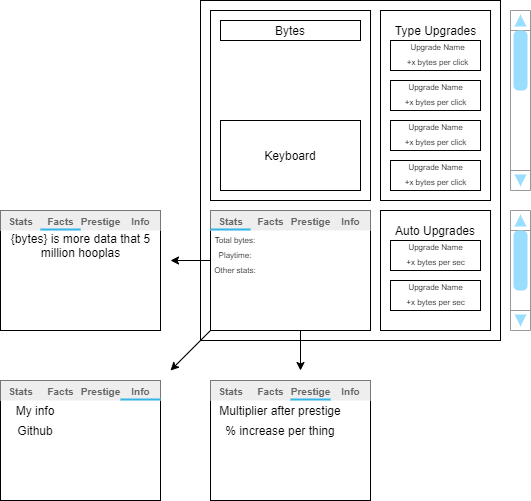

The diagram above was exported from draw.io. Its source (the exported page's mxGraphModel, read from the mxfile embedded in the PNG):
<mxGraphModel dx="593" dy="281" grid="1" gridSize="10" guides="1" tooltips="1" connect="1" arrows="1" fold="1" page="1" pageScale="1" pageWidth="850" pageHeight="1100" math="0" shadow="0">
  <root>
    <mxCell id="0" />
    <mxCell id="1" parent="0" />
    <mxCell id="S-jCcW8GzAivdMoPbjyL-71" value="" style="rounded=0;whiteSpace=wrap;html=1;" vertex="1" parent="1">
      <mxGeometry x="60" y="600" width="160" height="120" as="geometry" />
    </mxCell>
    <mxCell id="S-jCcW8GzAivdMoPbjyL-64" value="" style="rounded=0;whiteSpace=wrap;html=1;" vertex="1" parent="1">
      <mxGeometry x="270" y="600" width="160" height="120" as="geometry" />
    </mxCell>
    <mxCell id="S-jCcW8GzAivdMoPbjyL-1" value="" style="rounded=0;whiteSpace=wrap;html=1;" vertex="1" parent="1">
      <mxGeometry x="260" y="220" width="300" height="340" as="geometry" />
    </mxCell>
    <mxCell id="S-jCcW8GzAivdMoPbjyL-2" value="" style="rounded=0;whiteSpace=wrap;html=1;" vertex="1" parent="1">
      <mxGeometry x="270" y="230" width="160" height="190" as="geometry" />
    </mxCell>
    <mxCell id="S-jCcW8GzAivdMoPbjyL-3" value="" style="rounded=0;whiteSpace=wrap;html=1;" vertex="1" parent="1">
      <mxGeometry x="280" y="340" width="140" height="70" as="geometry" />
    </mxCell>
    <mxCell id="S-jCcW8GzAivdMoPbjyL-4" value="Keyboard" style="text;html=1;strokeColor=none;fillColor=none;align=center;verticalAlign=middle;whiteSpace=wrap;rounded=0;" vertex="1" parent="1">
      <mxGeometry x="330" y="365" width="40" height="20" as="geometry" />
    </mxCell>
    <mxCell id="S-jCcW8GzAivdMoPbjyL-5" value="" style="rounded=0;whiteSpace=wrap;html=1;" vertex="1" parent="1">
      <mxGeometry x="280" y="240" width="140" height="20" as="geometry" />
    </mxCell>
    <mxCell id="S-jCcW8GzAivdMoPbjyL-6" value="Bytes" style="text;html=1;strokeColor=none;fillColor=none;align=center;verticalAlign=middle;whiteSpace=wrap;rounded=0;" vertex="1" parent="1">
      <mxGeometry x="330" y="240" width="40" height="20" as="geometry" />
    </mxCell>
    <mxCell id="S-jCcW8GzAivdMoPbjyL-7" value="" style="rounded=0;whiteSpace=wrap;html=1;" vertex="1" parent="1">
      <mxGeometry x="440" y="230" width="110" height="190" as="geometry" />
    </mxCell>
    <mxCell id="S-jCcW8GzAivdMoPbjyL-8" value="Type Upgrades" style="text;html=1;strokeColor=none;fillColor=none;align=center;verticalAlign=middle;whiteSpace=wrap;rounded=0;" vertex="1" parent="1">
      <mxGeometry x="452.5" y="240" width="85" height="20" as="geometry" />
    </mxCell>
    <mxCell id="S-jCcW8GzAivdMoPbjyL-9" value="" style="rounded=0;whiteSpace=wrap;html=1;" vertex="1" parent="1">
      <mxGeometry x="450" y="260" width="90" height="30" as="geometry" />
    </mxCell>
    <mxCell id="S-jCcW8GzAivdMoPbjyL-10" value="" style="rounded=0;whiteSpace=wrap;html=1;" vertex="1" parent="1">
      <mxGeometry x="450" y="300" width="90" height="30" as="geometry" />
    </mxCell>
    <mxCell id="S-jCcW8GzAivdMoPbjyL-11" value="" style="rounded=0;whiteSpace=wrap;html=1;" vertex="1" parent="1">
      <mxGeometry x="450" y="340" width="90" height="30" as="geometry" />
    </mxCell>
    <mxCell id="S-jCcW8GzAivdMoPbjyL-12" value="" style="rounded=0;whiteSpace=wrap;html=1;" vertex="1" parent="1">
      <mxGeometry x="450" y="380" width="90" height="30" as="geometry" />
    </mxCell>
    <mxCell id="S-jCcW8GzAivdMoPbjyL-13" value="&lt;font style=&quot;font-size: 8px&quot;&gt;Upgrade Name&lt;/font&gt;" style="text;html=1;strokeColor=none;fillColor=none;align=center;verticalAlign=middle;whiteSpace=wrap;rounded=0;" vertex="1" parent="1">
      <mxGeometry x="465" y="260" width="65" height="10" as="geometry" />
    </mxCell>
    <mxCell id="S-jCcW8GzAivdMoPbjyL-14" value="&lt;span style=&quot;font-size: 8px&quot;&gt;+x bytes per click&lt;/span&gt;" style="text;html=1;strokeColor=none;fillColor=none;align=center;verticalAlign=middle;whiteSpace=wrap;rounded=0;" vertex="1" parent="1">
      <mxGeometry x="460" y="280" width="75" as="geometry" />
    </mxCell>
    <mxCell id="S-jCcW8GzAivdMoPbjyL-15" value="&lt;font style=&quot;font-size: 8px&quot;&gt;Upgrade Name&lt;/font&gt;" style="text;html=1;strokeColor=none;fillColor=none;align=center;verticalAlign=middle;whiteSpace=wrap;rounded=0;" vertex="1" parent="1">
      <mxGeometry x="462.5" y="300" width="65" height="10" as="geometry" />
    </mxCell>
    <mxCell id="S-jCcW8GzAivdMoPbjyL-16" value="&lt;span style=&quot;font-size: 8px&quot;&gt;+x bytes per click&lt;/span&gt;" style="text;html=1;strokeColor=none;fillColor=none;align=center;verticalAlign=middle;whiteSpace=wrap;rounded=0;" vertex="1" parent="1">
      <mxGeometry x="457.5" y="320" width="75" as="geometry" />
    </mxCell>
    <mxCell id="S-jCcW8GzAivdMoPbjyL-17" value="&lt;font style=&quot;font-size: 8px&quot;&gt;Upgrade Name&lt;/font&gt;" style="text;html=1;strokeColor=none;fillColor=none;align=center;verticalAlign=middle;whiteSpace=wrap;rounded=0;" vertex="1" parent="1">
      <mxGeometry x="462.5" y="340" width="65" height="10" as="geometry" />
    </mxCell>
    <mxCell id="S-jCcW8GzAivdMoPbjyL-18" value="&lt;span style=&quot;font-size: 8px&quot;&gt;+x bytes per click&lt;/span&gt;" style="text;html=1;strokeColor=none;fillColor=none;align=center;verticalAlign=middle;whiteSpace=wrap;rounded=0;" vertex="1" parent="1">
      <mxGeometry x="457.5" y="360" width="75" as="geometry" />
    </mxCell>
    <mxCell id="S-jCcW8GzAivdMoPbjyL-19" value="&lt;font style=&quot;font-size: 8px&quot;&gt;Upgrade Name&lt;/font&gt;" style="text;html=1;strokeColor=none;fillColor=none;align=center;verticalAlign=middle;whiteSpace=wrap;rounded=0;" vertex="1" parent="1">
      <mxGeometry x="462.5" y="380" width="65" height="10" as="geometry" />
    </mxCell>
    <mxCell id="S-jCcW8GzAivdMoPbjyL-20" value="&lt;span style=&quot;font-size: 8px&quot;&gt;+x bytes per click&lt;/span&gt;" style="text;html=1;strokeColor=none;fillColor=none;align=center;verticalAlign=middle;whiteSpace=wrap;rounded=0;" vertex="1" parent="1">
      <mxGeometry x="457.5" y="400" width="75" as="geometry" />
    </mxCell>
    <mxCell id="S-jCcW8GzAivdMoPbjyL-21" value="" style="rounded=0;whiteSpace=wrap;html=1;" vertex="1" parent="1">
      <mxGeometry x="440" y="430" width="110" height="120" as="geometry" />
    </mxCell>
    <mxCell id="S-jCcW8GzAivdMoPbjyL-22" value="Auto Upgrades" style="text;html=1;strokeColor=none;fillColor=none;align=center;verticalAlign=middle;whiteSpace=wrap;rounded=0;" vertex="1" parent="1">
      <mxGeometry x="450" y="440" width="90" height="20" as="geometry" />
    </mxCell>
    <mxCell id="S-jCcW8GzAivdMoPbjyL-24" value="" style="rounded=0;whiteSpace=wrap;html=1;" vertex="1" parent="1">
      <mxGeometry x="450" y="460" width="90" height="30" as="geometry" />
    </mxCell>
    <mxCell id="S-jCcW8GzAivdMoPbjyL-25" value="&lt;font style=&quot;font-size: 8px&quot;&gt;Upgrade Name&lt;/font&gt;" style="text;html=1;strokeColor=none;fillColor=none;align=center;verticalAlign=middle;whiteSpace=wrap;rounded=0;" vertex="1" parent="1">
      <mxGeometry x="462.5" y="460" width="65" height="10" as="geometry" />
    </mxCell>
    <mxCell id="S-jCcW8GzAivdMoPbjyL-26" value="&lt;span style=&quot;font-size: 8px&quot;&gt;+x bytes per sec&lt;/span&gt;" style="text;html=1;strokeColor=none;fillColor=none;align=center;verticalAlign=middle;whiteSpace=wrap;rounded=0;" vertex="1" parent="1">
      <mxGeometry x="457.5" y="480" width="75" as="geometry" />
    </mxCell>
    <mxCell id="S-jCcW8GzAivdMoPbjyL-27" value="" style="rounded=0;whiteSpace=wrap;html=1;" vertex="1" parent="1">
      <mxGeometry x="450" y="500" width="90" height="30" as="geometry" />
    </mxCell>
    <mxCell id="S-jCcW8GzAivdMoPbjyL-28" value="&lt;font style=&quot;font-size: 8px&quot;&gt;Upgrade Name&lt;/font&gt;" style="text;html=1;strokeColor=none;fillColor=none;align=center;verticalAlign=middle;whiteSpace=wrap;rounded=0;" vertex="1" parent="1">
      <mxGeometry x="462.5" y="500" width="65" height="10" as="geometry" />
    </mxCell>
    <mxCell id="S-jCcW8GzAivdMoPbjyL-29" value="&lt;span style=&quot;font-size: 8px&quot;&gt;+x bytes per sec&lt;/span&gt;" style="text;html=1;strokeColor=none;fillColor=none;align=center;verticalAlign=middle;whiteSpace=wrap;rounded=0;" vertex="1" parent="1">
      <mxGeometry x="457.5" y="520" width="75" as="geometry" />
    </mxCell>
    <mxCell id="S-jCcW8GzAivdMoPbjyL-30" value="" style="rounded=0;whiteSpace=wrap;html=1;" vertex="1" parent="1">
      <mxGeometry x="270" y="430" width="160" height="120" as="geometry" />
    </mxCell>
    <mxCell id="S-jCcW8GzAivdMoPbjyL-33" value="" style="strokeWidth=1;html=1;shadow=0;dashed=0;shape=mxgraph.android.rrect;rSize=0;fillColor=#eeeeee;strokeColor=none;" vertex="1" parent="1">
      <mxGeometry x="270" y="430" width="160" height="20" as="geometry" />
    </mxCell>
    <mxCell id="S-jCcW8GzAivdMoPbjyL-34" value="&lt;font style=&quot;font-size: 10px&quot;&gt;Stats&lt;/font&gt;" style="strokeWidth=1;html=1;shadow=0;dashed=0;shape=mxgraph.android.anchor;fontStyle=1;fontColor=#666666;" vertex="1" parent="S-jCcW8GzAivdMoPbjyL-33">
      <mxGeometry width="40" height="20" as="geometry" />
    </mxCell>
    <mxCell id="S-jCcW8GzAivdMoPbjyL-35" value="&lt;font style=&quot;font-size: 10px&quot;&gt;Facts&lt;/font&gt;" style="strokeWidth=1;html=1;shadow=0;dashed=0;shape=mxgraph.android.rrect;rSize=0;fontStyle=1;fillColor=none;strokeColor=none;fontColor=#666666;" vertex="1" parent="S-jCcW8GzAivdMoPbjyL-33">
      <mxGeometry x="40" width="40" height="20" as="geometry" />
    </mxCell>
    <mxCell id="S-jCcW8GzAivdMoPbjyL-36" value="" style="strokeWidth=1;html=1;shadow=0;dashed=0;shape=mxgraph.android.rrect;rSize=0;fillColor=#33b5e5;strokeColor=none;" vertex="1" parent="S-jCcW8GzAivdMoPbjyL-35">
      <mxGeometry x="-40" y="18" width="40" height="2" as="geometry" />
    </mxCell>
    <mxCell id="S-jCcW8GzAivdMoPbjyL-37" value="&lt;font style=&quot;font-size: 10px&quot;&gt;Prestige&lt;br&gt;&lt;/font&gt;" style="strokeWidth=1;html=1;shadow=0;dashed=0;shape=mxgraph.android.anchor;fontStyle=1;fontColor=#666666;" vertex="1" parent="S-jCcW8GzAivdMoPbjyL-33">
      <mxGeometry x="80" width="40" height="20" as="geometry" />
    </mxCell>
    <mxCell id="S-jCcW8GzAivdMoPbjyL-38" value="&lt;font style=&quot;font-size: 10px&quot;&gt;Info&lt;br&gt;&lt;/font&gt;" style="strokeWidth=1;html=1;shadow=0;dashed=0;shape=mxgraph.android.anchor;fontStyle=1;fontColor=#666666;" vertex="1" parent="S-jCcW8GzAivdMoPbjyL-33">
      <mxGeometry x="120" width="40" height="20" as="geometry" />
    </mxCell>
    <mxCell id="S-jCcW8GzAivdMoPbjyL-42" value="&lt;font style=&quot;font-size: 8px&quot;&gt;Total bytes:&lt;/font&gt;" style="text;html=1;strokeColor=none;fillColor=none;align=center;verticalAlign=middle;whiteSpace=wrap;rounded=0;" vertex="1" parent="1">
      <mxGeometry x="270" y="450" width="50" height="15" as="geometry" />
    </mxCell>
    <mxCell id="S-jCcW8GzAivdMoPbjyL-43" value="&lt;font style=&quot;font-size: 8px&quot;&gt;Playtime:&lt;/font&gt;" style="text;html=1;strokeColor=none;fillColor=none;align=center;verticalAlign=middle;whiteSpace=wrap;rounded=0;" vertex="1" parent="1">
      <mxGeometry x="270" y="465" width="50" height="15" as="geometry" />
    </mxCell>
    <mxCell id="S-jCcW8GzAivdMoPbjyL-44" value="&lt;span style=&quot;font-size: 8px&quot;&gt;Other stats:&lt;/span&gt;" style="text;html=1;strokeColor=none;fillColor=none;align=center;verticalAlign=middle;whiteSpace=wrap;rounded=0;" vertex="1" parent="1">
      <mxGeometry x="270" y="480" width="50" height="15" as="geometry" />
    </mxCell>
    <mxCell id="S-jCcW8GzAivdMoPbjyL-57" value="" style="rounded=0;whiteSpace=wrap;html=1;" vertex="1" parent="1">
      <mxGeometry x="60" y="430" width="160" height="120" as="geometry" />
    </mxCell>
    <mxCell id="S-jCcW8GzAivdMoPbjyL-51" value="" style="strokeWidth=1;html=1;shadow=0;dashed=0;shape=mxgraph.android.rrect;rSize=0;fillColor=#eeeeee;strokeColor=none;" vertex="1" parent="1">
      <mxGeometry x="60" y="430" width="160" height="20" as="geometry" />
    </mxCell>
    <mxCell id="S-jCcW8GzAivdMoPbjyL-52" value="&lt;font style=&quot;font-size: 10px&quot;&gt;Stats&lt;/font&gt;" style="strokeWidth=1;html=1;shadow=0;dashed=0;shape=mxgraph.android.anchor;fontStyle=1;fontColor=#666666;" vertex="1" parent="S-jCcW8GzAivdMoPbjyL-51">
      <mxGeometry width="40" height="20" as="geometry" />
    </mxCell>
    <mxCell id="S-jCcW8GzAivdMoPbjyL-53" value="&lt;font style=&quot;font-size: 10px&quot;&gt;Facts&lt;/font&gt;" style="strokeWidth=1;html=1;shadow=0;dashed=0;shape=mxgraph.android.rrect;rSize=0;fontStyle=1;fillColor=none;strokeColor=none;fontColor=#666666;" vertex="1" parent="S-jCcW8GzAivdMoPbjyL-51">
      <mxGeometry x="40" width="40" height="20" as="geometry" />
    </mxCell>
    <mxCell id="S-jCcW8GzAivdMoPbjyL-54" value="" style="strokeWidth=1;html=1;shadow=0;dashed=0;shape=mxgraph.android.rrect;rSize=0;fillColor=#33b5e5;strokeColor=none;" vertex="1" parent="S-jCcW8GzAivdMoPbjyL-53">
      <mxGeometry y="18" width="40" height="2" as="geometry" />
    </mxCell>
    <mxCell id="S-jCcW8GzAivdMoPbjyL-55" value="&lt;font style=&quot;font-size: 10px&quot;&gt;Prestige&lt;br&gt;&lt;/font&gt;" style="strokeWidth=1;html=1;shadow=0;dashed=0;shape=mxgraph.android.anchor;fontStyle=1;fontColor=#666666;" vertex="1" parent="S-jCcW8GzAivdMoPbjyL-51">
      <mxGeometry x="80" width="40" height="20" as="geometry" />
    </mxCell>
    <mxCell id="S-jCcW8GzAivdMoPbjyL-56" value="&lt;font style=&quot;font-size: 10px&quot;&gt;Info&lt;br&gt;&lt;/font&gt;" style="strokeWidth=1;html=1;shadow=0;dashed=0;shape=mxgraph.android.anchor;fontStyle=1;fontColor=#666666;" vertex="1" parent="S-jCcW8GzAivdMoPbjyL-51">
      <mxGeometry x="120" width="40" height="20" as="geometry" />
    </mxCell>
    <mxCell id="S-jCcW8GzAivdMoPbjyL-58" value="" style="strokeWidth=1;html=1;shadow=0;dashed=0;shape=mxgraph.android.rrect;rSize=0;fillColor=#eeeeee;strokeColor=none;" vertex="1" parent="1">
      <mxGeometry x="270" y="600" width="160" height="20" as="geometry" />
    </mxCell>
    <mxCell id="S-jCcW8GzAivdMoPbjyL-59" value="&lt;font style=&quot;font-size: 10px&quot;&gt;Stats&lt;/font&gt;" style="strokeWidth=1;html=1;shadow=0;dashed=0;shape=mxgraph.android.anchor;fontStyle=1;fontColor=#666666;" vertex="1" parent="S-jCcW8GzAivdMoPbjyL-58">
      <mxGeometry width="40" height="20" as="geometry" />
    </mxCell>
    <mxCell id="S-jCcW8GzAivdMoPbjyL-60" value="&lt;font style=&quot;font-size: 10px&quot;&gt;Facts&lt;/font&gt;" style="strokeWidth=1;html=1;shadow=0;dashed=0;shape=mxgraph.android.rrect;rSize=0;fontStyle=1;fillColor=none;strokeColor=none;fontColor=#666666;" vertex="1" parent="S-jCcW8GzAivdMoPbjyL-58">
      <mxGeometry x="40" width="40" height="20" as="geometry" />
    </mxCell>
    <mxCell id="S-jCcW8GzAivdMoPbjyL-61" value="" style="strokeWidth=1;html=1;shadow=0;dashed=0;shape=mxgraph.android.rrect;rSize=0;fillColor=#33b5e5;strokeColor=none;" vertex="1" parent="S-jCcW8GzAivdMoPbjyL-60">
      <mxGeometry x="40" y="18" width="40" height="2" as="geometry" />
    </mxCell>
    <mxCell id="S-jCcW8GzAivdMoPbjyL-62" value="&lt;font style=&quot;font-size: 10px&quot;&gt;Prestige&lt;br&gt;&lt;/font&gt;" style="strokeWidth=1;html=1;shadow=0;dashed=0;shape=mxgraph.android.anchor;fontStyle=1;fontColor=#666666;" vertex="1" parent="S-jCcW8GzAivdMoPbjyL-58">
      <mxGeometry x="80" width="40" height="20" as="geometry" />
    </mxCell>
    <mxCell id="S-jCcW8GzAivdMoPbjyL-63" value="&lt;font style=&quot;font-size: 10px&quot;&gt;Info&lt;br&gt;&lt;/font&gt;" style="strokeWidth=1;html=1;shadow=0;dashed=0;shape=mxgraph.android.anchor;fontStyle=1;fontColor=#666666;" vertex="1" parent="S-jCcW8GzAivdMoPbjyL-58">
      <mxGeometry x="120" width="40" height="20" as="geometry" />
    </mxCell>
    <mxCell id="S-jCcW8GzAivdMoPbjyL-65" value="" style="strokeWidth=1;html=1;shadow=0;dashed=0;shape=mxgraph.android.rrect;rSize=0;fillColor=#eeeeee;strokeColor=none;" vertex="1" parent="1">
      <mxGeometry x="60" y="600" width="160" height="20" as="geometry" />
    </mxCell>
    <mxCell id="S-jCcW8GzAivdMoPbjyL-66" value="&lt;font style=&quot;font-size: 10px&quot;&gt;Stats&lt;/font&gt;" style="strokeWidth=1;html=1;shadow=0;dashed=0;shape=mxgraph.android.anchor;fontStyle=1;fontColor=#666666;" vertex="1" parent="S-jCcW8GzAivdMoPbjyL-65">
      <mxGeometry width="40" height="20" as="geometry" />
    </mxCell>
    <mxCell id="S-jCcW8GzAivdMoPbjyL-67" value="&lt;font style=&quot;font-size: 10px&quot;&gt;Facts&lt;/font&gt;" style="strokeWidth=1;html=1;shadow=0;dashed=0;shape=mxgraph.android.rrect;rSize=0;fontStyle=1;fillColor=none;strokeColor=none;fontColor=#666666;" vertex="1" parent="S-jCcW8GzAivdMoPbjyL-65">
      <mxGeometry x="40" width="40" height="20" as="geometry" />
    </mxCell>
    <mxCell id="S-jCcW8GzAivdMoPbjyL-68" value="" style="strokeWidth=1;html=1;shadow=0;dashed=0;shape=mxgraph.android.rrect;rSize=0;fillColor=#33b5e5;strokeColor=none;" vertex="1" parent="S-jCcW8GzAivdMoPbjyL-67">
      <mxGeometry x="80" y="18" width="40" height="2" as="geometry" />
    </mxCell>
    <mxCell id="S-jCcW8GzAivdMoPbjyL-69" value="&lt;font style=&quot;font-size: 10px&quot;&gt;Prestige&lt;br&gt;&lt;/font&gt;" style="strokeWidth=1;html=1;shadow=0;dashed=0;shape=mxgraph.android.anchor;fontStyle=1;fontColor=#666666;" vertex="1" parent="S-jCcW8GzAivdMoPbjyL-65">
      <mxGeometry x="80" width="40" height="20" as="geometry" />
    </mxCell>
    <mxCell id="S-jCcW8GzAivdMoPbjyL-70" value="&lt;font style=&quot;font-size: 10px&quot;&gt;Info&lt;br&gt;&lt;/font&gt;" style="strokeWidth=1;html=1;shadow=0;dashed=0;shape=mxgraph.android.anchor;fontStyle=1;fontColor=#666666;" vertex="1" parent="S-jCcW8GzAivdMoPbjyL-65">
      <mxGeometry x="120" width="40" height="20" as="geometry" />
    </mxCell>
    <mxCell id="S-jCcW8GzAivdMoPbjyL-74" value="" style="endArrow=classic;html=1;" edge="1" parent="1">
      <mxGeometry width="50" height="50" relative="1" as="geometry">
        <mxPoint x="360" y="550" as="sourcePoint" />
        <mxPoint x="360" y="590" as="targetPoint" />
      </mxGeometry>
    </mxCell>
    <mxCell id="S-jCcW8GzAivdMoPbjyL-75" value="" style="endArrow=classic;html=1;" edge="1" parent="1">
      <mxGeometry width="50" height="50" relative="1" as="geometry">
        <mxPoint x="270" y="480" as="sourcePoint" />
        <mxPoint x="230" y="480" as="targetPoint" />
      </mxGeometry>
    </mxCell>
    <mxCell id="S-jCcW8GzAivdMoPbjyL-76" value="" style="endArrow=classic;html=1;" edge="1" parent="1">
      <mxGeometry width="50" height="50" relative="1" as="geometry">
        <mxPoint x="270" y="550" as="sourcePoint" />
        <mxPoint x="230" y="590" as="targetPoint" />
      </mxGeometry>
    </mxCell>
    <mxCell id="S-jCcW8GzAivdMoPbjyL-77" value="Multiplier after prestige" style="text;html=1;strokeColor=none;fillColor=none;align=center;verticalAlign=middle;whiteSpace=wrap;rounded=0;" vertex="1" parent="1">
      <mxGeometry x="270" y="620" width="140" height="20" as="geometry" />
    </mxCell>
    <mxCell id="S-jCcW8GzAivdMoPbjyL-82" value="" style="verticalLabelPosition=bottom;shadow=0;dashed=0;align=center;html=1;verticalAlign=top;strokeWidth=1;shape=mxgraph.mockup.navigation.scrollBar;strokeColor=#999999;barPos=100;fillColor2=#99ddff;strokeColor2=none;direction=north;" vertex="1" parent="1">
      <mxGeometry x="570" y="430" width="20" height="120" as="geometry" />
    </mxCell>
    <mxCell id="S-jCcW8GzAivdMoPbjyL-83" value="" style="verticalLabelPosition=bottom;shadow=0;dashed=0;align=center;html=1;verticalAlign=top;strokeWidth=1;shape=mxgraph.mockup.navigation.scrollBar;strokeColor=#999999;barPos=100;fillColor2=#99ddff;strokeColor2=none;direction=north;" vertex="1" parent="1">
      <mxGeometry x="570" y="230" width="20" height="180" as="geometry" />
    </mxCell>
    <mxCell id="S-jCcW8GzAivdMoPbjyL-84" value="% increase per thing" style="text;html=1;strokeColor=none;fillColor=none;align=center;verticalAlign=middle;whiteSpace=wrap;rounded=0;" vertex="1" parent="1">
      <mxGeometry x="270" y="640" width="140" height="20" as="geometry" />
    </mxCell>
    <mxCell id="S-jCcW8GzAivdMoPbjyL-85" value="My info" style="text;html=1;strokeColor=none;fillColor=none;align=center;verticalAlign=middle;whiteSpace=wrap;rounded=0;" vertex="1" parent="1">
      <mxGeometry x="60" y="620" width="70" height="20" as="geometry" />
    </mxCell>
    <mxCell id="S-jCcW8GzAivdMoPbjyL-86" value="Github" style="text;html=1;strokeColor=none;fillColor=none;align=center;verticalAlign=middle;whiteSpace=wrap;rounded=0;" vertex="1" parent="1">
      <mxGeometry x="75" y="640" width="40" height="20" as="geometry" />
    </mxCell>
    <mxCell id="S-jCcW8GzAivdMoPbjyL-87" value="{bytes} is more data that 5 million hooplas" style="text;html=1;strokeColor=none;fillColor=none;align=center;verticalAlign=middle;whiteSpace=wrap;rounded=0;" vertex="1" parent="1">
      <mxGeometry x="67.5" y="455" width="145" height="20" as="geometry" />
    </mxCell>
  </root>
</mxGraphModel>